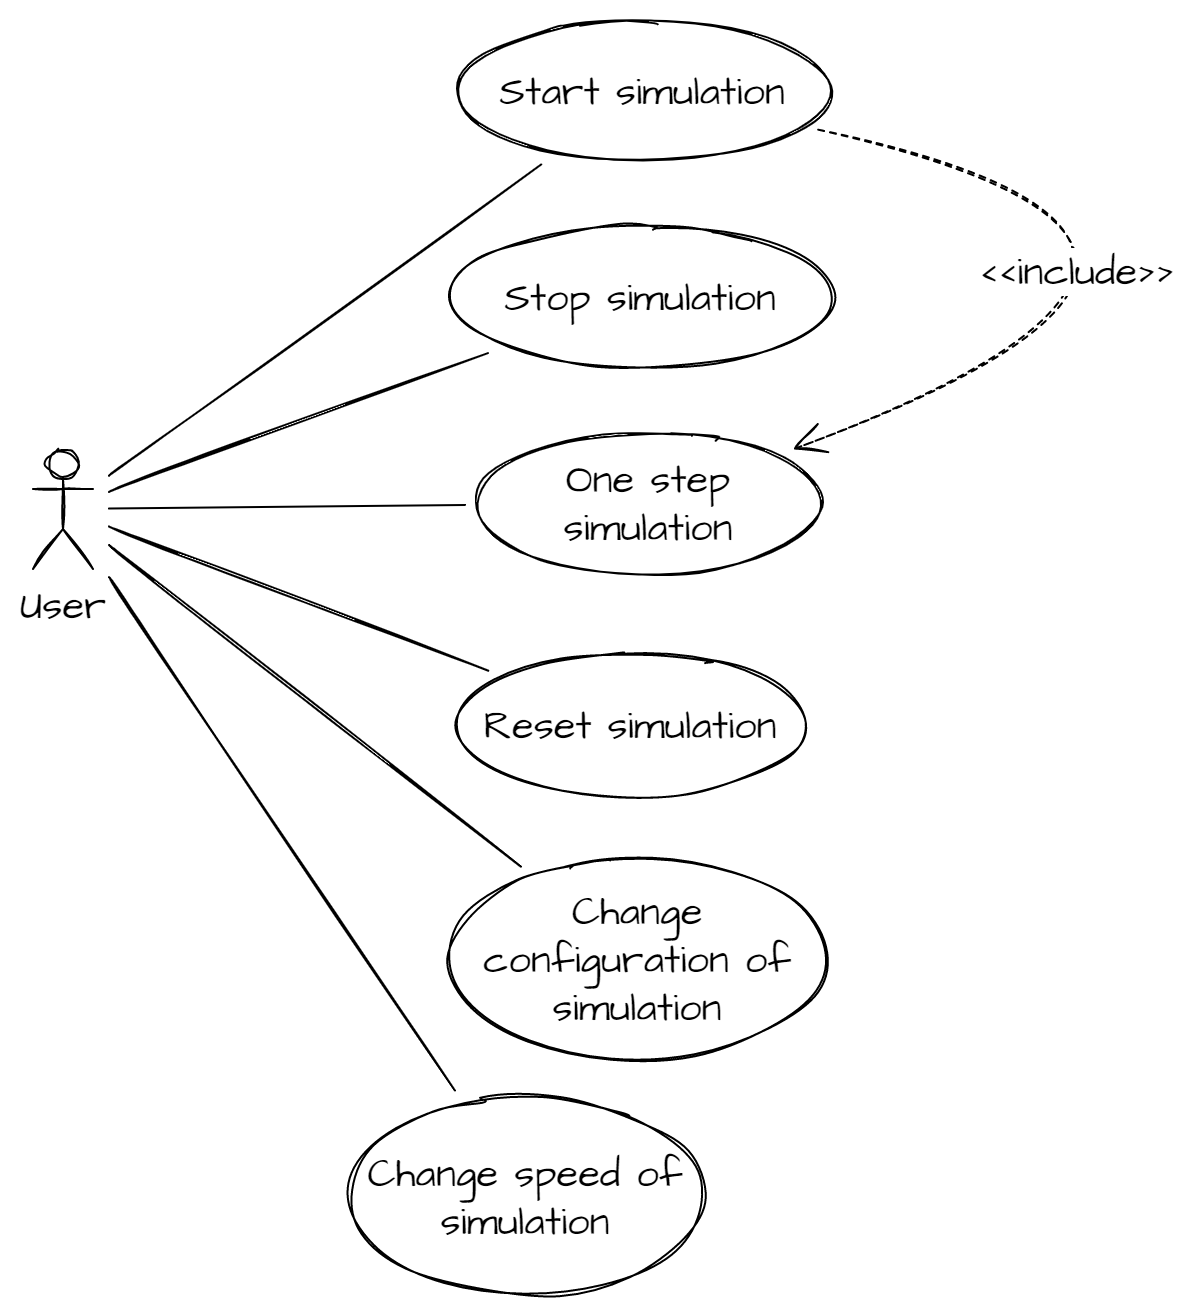

The diagram above was exported from draw.io. Its source (the exported page's mxGraphModel, read from the mxfile embedded in the PNG):
<mxGraphModel dx="1566" dy="984" grid="0" gridSize="10" guides="1" tooltips="1" connect="1" arrows="1" fold="1" page="0" pageScale="1" pageWidth="850" pageHeight="1100" math="0" shadow="0">
  <root>
    <mxCell id="0" />
    <mxCell id="1" parent="0" />
    <mxCell id="IZ4mjC8JAWckf_TZron5-10" style="edgeStyle=none;curved=1;rounded=0;sketch=1;hachureGap=4;orthogonalLoop=1;jettySize=auto;html=1;fontFamily=Architects Daughter;fontSource=https%3A%2F%2Ffonts.googleapis.com%2Fcss%3Ffamily%3DArchitects%2BDaughter;fontSize=20;endArrow=none;startSize=14;endSize=14;sourcePerimeterSpacing=8;targetPerimeterSpacing=8;endFill=0;" edge="1" parent="1" source="IZ4mjC8JAWckf_TZron5-1" target="IZ4mjC8JAWckf_TZron5-4">
      <mxGeometry relative="1" as="geometry" />
    </mxCell>
    <mxCell id="IZ4mjC8JAWckf_TZron5-11" style="edgeStyle=none;curved=1;rounded=0;sketch=1;hachureGap=4;orthogonalLoop=1;jettySize=auto;html=1;fontFamily=Architects Daughter;fontSource=https%3A%2F%2Ffonts.googleapis.com%2Fcss%3Ffamily%3DArchitects%2BDaughter;fontSize=20;endArrow=none;endFill=0;startSize=14;endSize=14;sourcePerimeterSpacing=8;targetPerimeterSpacing=8;" edge="1" parent="1" source="IZ4mjC8JAWckf_TZron5-1" target="IZ4mjC8JAWckf_TZron5-5">
      <mxGeometry relative="1" as="geometry" />
    </mxCell>
    <mxCell id="IZ4mjC8JAWckf_TZron5-12" style="edgeStyle=none;curved=1;rounded=0;sketch=1;hachureGap=4;orthogonalLoop=1;jettySize=auto;html=1;fontFamily=Architects Daughter;fontSource=https%3A%2F%2Ffonts.googleapis.com%2Fcss%3Ffamily%3DArchitects%2BDaughter;fontSize=20;endArrow=none;endFill=0;startSize=14;endSize=14;sourcePerimeterSpacing=8;targetPerimeterSpacing=8;" edge="1" parent="1" source="IZ4mjC8JAWckf_TZron5-1" target="IZ4mjC8JAWckf_TZron5-6">
      <mxGeometry relative="1" as="geometry" />
    </mxCell>
    <mxCell id="IZ4mjC8JAWckf_TZron5-13" style="edgeStyle=none;curved=1;rounded=0;sketch=1;hachureGap=4;orthogonalLoop=1;jettySize=auto;html=1;fontFamily=Architects Daughter;fontSource=https%3A%2F%2Ffonts.googleapis.com%2Fcss%3Ffamily%3DArchitects%2BDaughter;fontSize=20;endArrow=none;endFill=0;startSize=14;endSize=14;sourcePerimeterSpacing=8;targetPerimeterSpacing=8;" edge="1" parent="1" source="IZ4mjC8JAWckf_TZron5-1" target="IZ4mjC8JAWckf_TZron5-7">
      <mxGeometry relative="1" as="geometry" />
    </mxCell>
    <mxCell id="IZ4mjC8JAWckf_TZron5-14" style="edgeStyle=none;curved=1;rounded=0;sketch=1;hachureGap=4;orthogonalLoop=1;jettySize=auto;html=1;fontFamily=Architects Daughter;fontSource=https%3A%2F%2Ffonts.googleapis.com%2Fcss%3Ffamily%3DArchitects%2BDaughter;fontSize=20;endArrow=none;endFill=0;startSize=14;endSize=14;sourcePerimeterSpacing=8;targetPerimeterSpacing=8;" edge="1" parent="1" source="IZ4mjC8JAWckf_TZron5-1" target="IZ4mjC8JAWckf_TZron5-8">
      <mxGeometry relative="1" as="geometry" />
    </mxCell>
    <mxCell id="IZ4mjC8JAWckf_TZron5-16" style="edgeStyle=none;curved=1;rounded=0;sketch=1;hachureGap=4;orthogonalLoop=1;jettySize=auto;html=1;fontFamily=Architects Daughter;fontSource=https%3A%2F%2Ffonts.googleapis.com%2Fcss%3Ffamily%3DArchitects%2BDaughter;fontSize=20;endArrow=none;endFill=0;startSize=14;endSize=14;sourcePerimeterSpacing=8;targetPerimeterSpacing=8;" edge="1" parent="1" source="IZ4mjC8JAWckf_TZron5-1" target="IZ4mjC8JAWckf_TZron5-15">
      <mxGeometry relative="1" as="geometry" />
    </mxCell>
    <mxCell id="IZ4mjC8JAWckf_TZron5-1" value="User" style="shape=umlActor;html=1;verticalLabelPosition=bottom;verticalAlign=top;align=center;hachureGap=4;sketch=1;fontFamily=Architects Daughter;fontSource=https%3A%2F%2Ffonts.googleapis.com%2Fcss%3Ffamily%3DArchitects%2BDaughter;fontSize=20;" vertex="1" parent="1">
      <mxGeometry x="94" y="432" width="30" height="60" as="geometry" />
    </mxCell>
    <mxCell id="IZ4mjC8JAWckf_TZron5-9" value="&amp;lt;&amp;lt;include&amp;gt;&amp;gt;" style="edgeStyle=none;curved=1;rounded=0;sketch=1;hachureGap=4;orthogonalLoop=1;jettySize=auto;html=1;fontFamily=Architects Daughter;fontSource=https%3A%2F%2Ffonts.googleapis.com%2Fcss%3Ffamily%3DArchitects%2BDaughter;fontSize=20;endArrow=open;startSize=14;endSize=14;sourcePerimeterSpacing=8;targetPerimeterSpacing=8;dashed=1;" edge="1" parent="1" source="IZ4mjC8JAWckf_TZron5-4" target="IZ4mjC8JAWckf_TZron5-6">
      <mxGeometry x="0.4135" y="-34" relative="1" as="geometry">
        <Array as="points">
          <mxPoint x="748" y="330" />
        </Array>
        <mxPoint as="offset" />
      </mxGeometry>
    </mxCell>
    <mxCell id="IZ4mjC8JAWckf_TZron5-4" value="Start simulation" style="ellipse;whiteSpace=wrap;html=1;hachureGap=4;sketch=1;fontFamily=Architects Daughter;fontSource=https%3A%2F%2Ffonts.googleapis.com%2Fcss%3Ffamily%3DArchitects%2BDaughter;fontSize=20;" vertex="1" parent="1">
      <mxGeometry x="309" y="218" width="180" height="70" as="geometry" />
    </mxCell>
    <mxCell id="IZ4mjC8JAWckf_TZron5-5" value="Stop simulation" style="ellipse;whiteSpace=wrap;html=1;hachureGap=4;sketch=1;fontFamily=Architects Daughter;fontSource=https%3A%2F%2Ffonts.googleapis.com%2Fcss%3Ffamily%3DArchitects%2BDaughter;fontSize=20;" vertex="1" parent="1">
      <mxGeometry x="305" y="321" width="186" height="70" as="geometry" />
    </mxCell>
    <mxCell id="IZ4mjC8JAWckf_TZron5-6" value="One step simulation" style="ellipse;whiteSpace=wrap;html=1;hachureGap=4;sketch=1;fontFamily=Architects Daughter;fontSource=https%3A%2F%2Ffonts.googleapis.com%2Fcss%3Ffamily%3DArchitects%2BDaughter;fontSize=20;" vertex="1" parent="1">
      <mxGeometry x="318" y="424" width="168" height="70" as="geometry" />
    </mxCell>
    <mxCell id="IZ4mjC8JAWckf_TZron5-7" value="Reset simulation" style="ellipse;whiteSpace=wrap;html=1;hachureGap=4;sketch=1;fontFamily=Architects Daughter;fontSource=https%3A%2F%2Ffonts.googleapis.com%2Fcss%3Ffamily%3DArchitects%2BDaughter;fontSize=20;" vertex="1" parent="1">
      <mxGeometry x="309" y="535" width="168" height="70" as="geometry" />
    </mxCell>
    <mxCell id="IZ4mjC8JAWckf_TZron5-8" value="Change configuration of simulation" style="ellipse;whiteSpace=wrap;html=1;hachureGap=4;sketch=1;fontFamily=Architects Daughter;fontSource=https%3A%2F%2Ffonts.googleapis.com%2Fcss%3Ffamily%3DArchitects%2BDaughter;fontSize=20;" vertex="1" parent="1">
      <mxGeometry x="305" y="638" width="183" height="97" as="geometry" />
    </mxCell>
    <mxCell id="IZ4mjC8JAWckf_TZron5-15" value="Change speed of simulation" style="ellipse;whiteSpace=wrap;html=1;hachureGap=4;sketch=1;fontFamily=Architects Daughter;fontSource=https%3A%2F%2Ffonts.googleapis.com%2Fcss%3Ffamily%3DArchitects%2BDaughter;fontSize=20;" vertex="1" parent="1">
      <mxGeometry x="249" y="757" width="183" height="97" as="geometry" />
    </mxCell>
  </root>
</mxGraphModel>